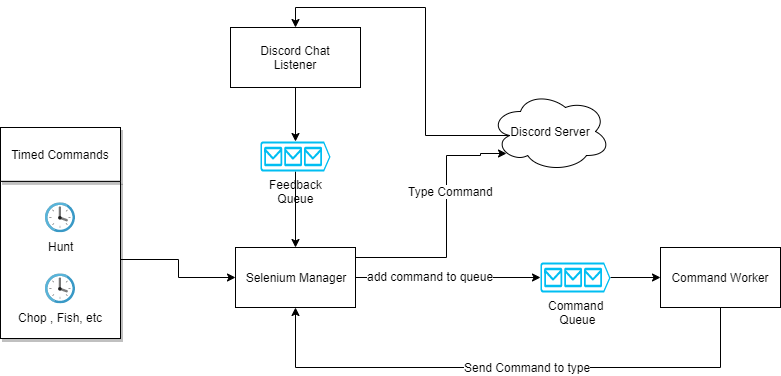

The diagram above was exported from draw.io. Its source (the exported page's mxGraphModel, read from the mxfile embedded in the PNG):
<mxGraphModel dx="1408" dy="714" grid="1" gridSize="10" guides="1" tooltips="1" connect="1" arrows="1" fold="1" page="1" pageScale="1" pageWidth="827" pageHeight="1169" math="0" shadow="0">
  <root>
    <mxCell id="0" />
    <mxCell id="1" parent="0" />
    <mxCell id="p_mVnuM2OdrnFTvCnhr5-21" style="edgeStyle=orthogonalEdgeStyle;rounded=0;orthogonalLoop=1;jettySize=auto;html=1;entryX=0.5;entryY=0;entryDx=0;entryDy=0;exitX=0.16;exitY=0.55;exitDx=0;exitDy=0;exitPerimeter=0;" parent="1" source="p_mVnuM2OdrnFTvCnhr5-1" target="p_mVnuM2OdrnFTvCnhr5-19" edge="1">
      <mxGeometry relative="1" as="geometry" />
    </mxCell>
    <mxCell id="p_mVnuM2OdrnFTvCnhr5-1" value="Discord Server" style="ellipse;shape=cloud;whiteSpace=wrap;html=1;" parent="1" vertex="1">
      <mxGeometry x="520" y="164" width="120" height="80" as="geometry" />
    </mxCell>
    <mxCell id="p_mVnuM2OdrnFTvCnhr5-9" value="" style="edgeStyle=orthogonalEdgeStyle;rounded=0;orthogonalLoop=1;jettySize=auto;html=1;entryX=0;entryY=0.5;entryDx=0;entryDy=0;entryPerimeter=0;" parent="1" source="p_mVnuM2OdrnFTvCnhr5-7" target="p_mVnuM2OdrnFTvCnhr5-13" edge="1">
      <mxGeometry relative="1" as="geometry" />
    </mxCell>
    <mxCell id="p_mVnuM2OdrnFTvCnhr5-34" value="add command to queue" style="text;html=1;resizable=0;points=[];align=center;verticalAlign=middle;labelBackgroundColor=#ffffff;" parent="p_mVnuM2OdrnFTvCnhr5-9" vertex="1" connectable="0">
      <mxGeometry x="-0.2" y="2" relative="1" as="geometry">
        <mxPoint as="offset" />
      </mxGeometry>
    </mxCell>
    <mxCell id="p_mVnuM2OdrnFTvCnhr5-32" style="edgeStyle=orthogonalEdgeStyle;rounded=0;orthogonalLoop=1;jettySize=auto;html=1;entryX=0.13;entryY=0.77;entryDx=0;entryDy=0;entryPerimeter=0;" parent="1" source="p_mVnuM2OdrnFTvCnhr5-7" target="p_mVnuM2OdrnFTvCnhr5-1" edge="1">
      <mxGeometry relative="1" as="geometry">
        <mxPoint x="520" y="228" as="targetPoint" />
        <Array as="points">
          <mxPoint x="476" y="330" />
          <mxPoint x="476" y="228" />
          <mxPoint x="510" y="228" />
          <mxPoint x="510" y="226" />
        </Array>
      </mxGeometry>
    </mxCell>
    <mxCell id="p_mVnuM2OdrnFTvCnhr5-33" value="Type Command" style="text;html=1;resizable=0;points=[];align=center;verticalAlign=middle;labelBackgroundColor=#ffffff;" parent="p_mVnuM2OdrnFTvCnhr5-32" vertex="1" connectable="0">
      <mxGeometry x="-0.1495" y="27" relative="1" as="geometry">
        <mxPoint x="31" y="-50" as="offset" />
      </mxGeometry>
    </mxCell>
    <mxCell id="p_mVnuM2OdrnFTvCnhr5-7" value="Selenium Manager" style="rounded=0;whiteSpace=wrap;html=1;" parent="1" vertex="1">
      <mxGeometry x="265" y="320" width="120" height="60" as="geometry" />
    </mxCell>
    <mxCell id="p_mVnuM2OdrnFTvCnhr5-16" style="edgeStyle=orthogonalEdgeStyle;rounded=0;orthogonalLoop=1;jettySize=auto;html=1;entryX=0.5;entryY=1;entryDx=0;entryDy=0;" parent="1" source="p_mVnuM2OdrnFTvCnhr5-8" target="p_mVnuM2OdrnFTvCnhr5-7" edge="1">
      <mxGeometry relative="1" as="geometry">
        <Array as="points">
          <mxPoint x="750" y="440" />
          <mxPoint x="325" y="440" />
        </Array>
      </mxGeometry>
    </mxCell>
    <mxCell id="p_mVnuM2OdrnFTvCnhr5-17" value="Send Command to type" style="text;html=1;resizable=0;points=[];align=center;verticalAlign=middle;labelBackgroundColor=#ffffff;" parent="p_mVnuM2OdrnFTvCnhr5-16" vertex="1" connectable="0">
      <mxGeometry x="-0.068" y="-1" relative="1" as="geometry">
        <mxPoint as="offset" />
      </mxGeometry>
    </mxCell>
    <mxCell id="p_mVnuM2OdrnFTvCnhr5-8" value="Command Worker" style="rounded=0;whiteSpace=wrap;html=1;" parent="1" vertex="1">
      <mxGeometry x="690" y="320" width="120" height="60" as="geometry" />
    </mxCell>
    <mxCell id="p_mVnuM2OdrnFTvCnhr5-15" style="edgeStyle=orthogonalEdgeStyle;rounded=0;orthogonalLoop=1;jettySize=auto;html=1;entryX=0;entryY=0.5;entryDx=0;entryDy=0;" parent="1" source="p_mVnuM2OdrnFTvCnhr5-13" target="p_mVnuM2OdrnFTvCnhr5-8" edge="1">
      <mxGeometry relative="1" as="geometry" />
    </mxCell>
    <mxCell id="p_mVnuM2OdrnFTvCnhr5-13" value="Command &lt;br&gt;Queue" style="verticalLabelPosition=bottom;html=1;verticalAlign=top;align=center;strokeColor=none;fillColor=#00BEF2;shape=mxgraph.azure.queue_generic;pointerEvents=1;" parent="1" vertex="1">
      <mxGeometry x="570" y="335" width="70" height="30" as="geometry" />
    </mxCell>
    <mxCell id="p_mVnuM2OdrnFTvCnhr5-24" style="edgeStyle=orthogonalEdgeStyle;rounded=0;orthogonalLoop=1;jettySize=auto;html=1;entryX=0.5;entryY=0;entryDx=0;entryDy=0;" parent="1" source="p_mVnuM2OdrnFTvCnhr5-18" target="p_mVnuM2OdrnFTvCnhr5-7" edge="1">
      <mxGeometry relative="1" as="geometry" />
    </mxCell>
    <mxCell id="p_mVnuM2OdrnFTvCnhr5-18" value="Feedback&lt;br&gt;Queue" style="verticalLabelPosition=bottom;html=1;verticalAlign=top;align=center;strokeColor=none;fillColor=#00BEF2;shape=mxgraph.azure.queue_generic;pointerEvents=1;" parent="1" vertex="1">
      <mxGeometry x="290" y="214" width="70" height="30" as="geometry" />
    </mxCell>
    <mxCell id="p_mVnuM2OdrnFTvCnhr5-23" style="edgeStyle=orthogonalEdgeStyle;rounded=0;orthogonalLoop=1;jettySize=auto;html=1;entryX=0.5;entryY=0;entryDx=0;entryDy=0;entryPerimeter=0;" parent="1" source="p_mVnuM2OdrnFTvCnhr5-19" target="p_mVnuM2OdrnFTvCnhr5-18" edge="1">
      <mxGeometry relative="1" as="geometry" />
    </mxCell>
    <mxCell id="p_mVnuM2OdrnFTvCnhr5-19" value="Discord Chat &lt;br&gt;Listener" style="rounded=0;whiteSpace=wrap;html=1;" parent="1" vertex="1">
      <mxGeometry x="260" y="100" width="130" height="60" as="geometry" />
    </mxCell>
    <mxCell id="p_mVnuM2OdrnFTvCnhr5-30" value="" style="group" parent="1" vertex="1" connectable="0">
      <mxGeometry x="30" y="200" width="120" height="211" as="geometry" />
    </mxCell>
    <mxCell id="p_mVnuM2OdrnFTvCnhr5-27" value="" style="rounded=0;whiteSpace=wrap;html=1;shadow=1;" parent="p_mVnuM2OdrnFTvCnhr5-30" vertex="1">
      <mxGeometry y="53.826530612244895" width="120" height="157.1734693877551" as="geometry" />
    </mxCell>
    <mxCell id="p_mVnuM2OdrnFTvCnhr5-26" value="Timed Commands" style="rounded=0;whiteSpace=wrap;html=1;shadow=1;" parent="p_mVnuM2OdrnFTvCnhr5-30" vertex="1">
      <mxGeometry width="120" height="53.826530612244895" as="geometry" />
    </mxCell>
    <mxCell id="p_mVnuM2OdrnFTvCnhr5-25" value="Hunt" style="aspect=fixed;html=1;points=[];align=center;image;fontSize=12;image=img/lib/mscae/Clock.svg;" parent="p_mVnuM2OdrnFTvCnhr5-30" vertex="1">
      <mxGeometry x="45" y="75.35714285714285" width="30" height="30" as="geometry" />
    </mxCell>
    <mxCell id="p_mVnuM2OdrnFTvCnhr5-28" value="Chop , Fish, etc" style="aspect=fixed;html=1;points=[];align=center;image;fontSize=12;image=img/lib/mscae/Clock.svg;" parent="p_mVnuM2OdrnFTvCnhr5-30" vertex="1">
      <mxGeometry x="45" y="146.40816326530611" width="30" height="30" as="geometry" />
    </mxCell>
    <mxCell id="p_mVnuM2OdrnFTvCnhr5-31" style="edgeStyle=orthogonalEdgeStyle;rounded=0;orthogonalLoop=1;jettySize=auto;html=1;entryX=0;entryY=0.5;entryDx=0;entryDy=0;" parent="1" source="p_mVnuM2OdrnFTvCnhr5-27" target="p_mVnuM2OdrnFTvCnhr5-7" edge="1">
      <mxGeometry relative="1" as="geometry">
        <mxPoint x="260" y="350" as="targetPoint" />
      </mxGeometry>
    </mxCell>
  </root>
</mxGraphModel>